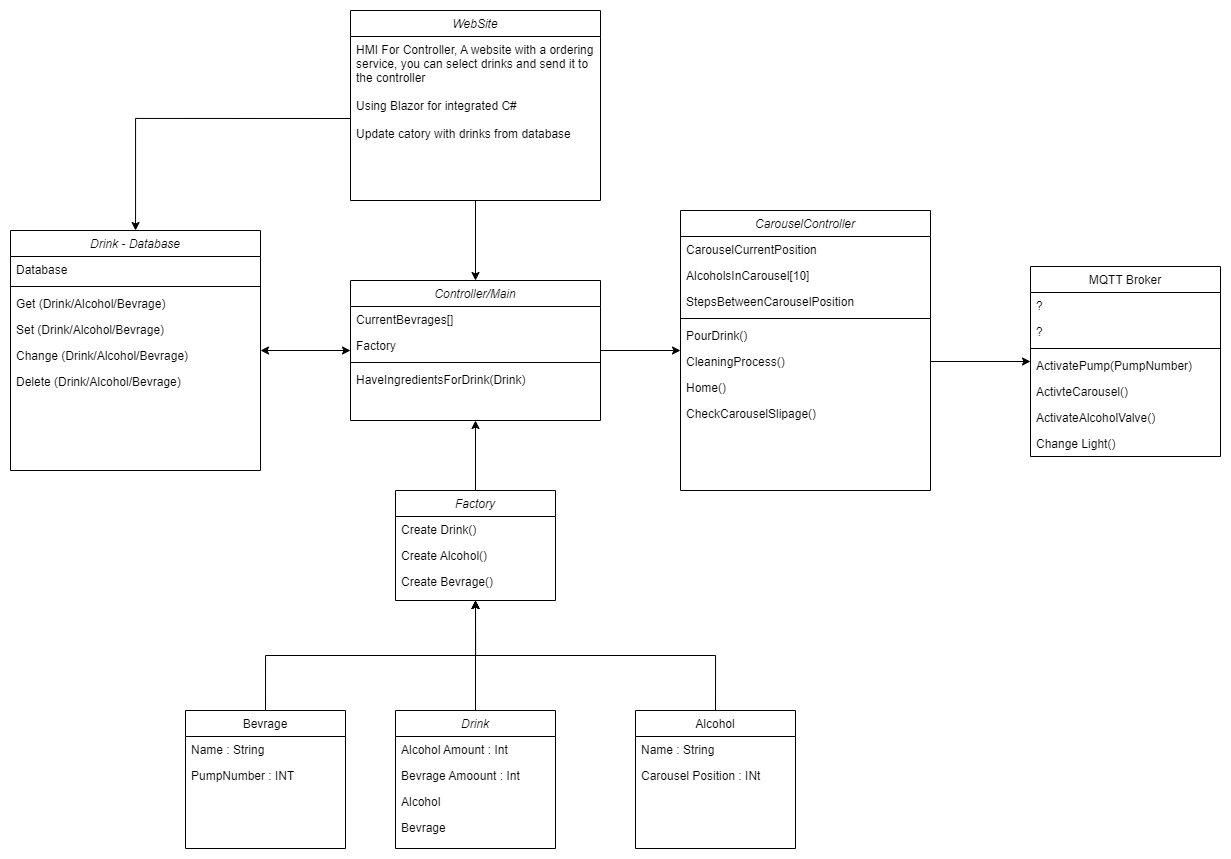

The diagram above was exported from draw.io. Its source (the exported page's mxGraphModel, read from the mxfile embedded in the PNG):
<mxGraphModel dx="2514" dy="2061" grid="1" gridSize="10" guides="1" tooltips="1" connect="1" arrows="1" fold="1" page="1" pageScale="1" pageWidth="827" pageHeight="1169" math="0" shadow="0">
  <root>
    <mxCell id="WIyWlLk6GJQsqaUBKTNV-0" />
    <mxCell id="WIyWlLk6GJQsqaUBKTNV-1" parent="WIyWlLk6GJQsqaUBKTNV-0" />
    <mxCell id="VYYjfr4lBIPInRtDuC03-61" style="edgeStyle=orthogonalEdgeStyle;rounded=0;orthogonalLoop=1;jettySize=auto;html=1;exitX=0;exitY=0.5;exitDx=0;exitDy=0;startArrow=classic;startFill=1;" edge="1" parent="WIyWlLk6GJQsqaUBKTNV-1" source="zkfFHV4jXpPFQw0GAbJ--0" target="VYYjfr4lBIPInRtDuC03-44">
      <mxGeometry relative="1" as="geometry" />
    </mxCell>
    <mxCell id="VYYjfr4lBIPInRtDuC03-98" style="edgeStyle=orthogonalEdgeStyle;rounded=0;orthogonalLoop=1;jettySize=auto;html=1;exitX=1;exitY=0.5;exitDx=0;exitDy=0;" edge="1" parent="WIyWlLk6GJQsqaUBKTNV-1" source="zkfFHV4jXpPFQw0GAbJ--0" target="VYYjfr4lBIPInRtDuC03-87">
      <mxGeometry relative="1" as="geometry" />
    </mxCell>
    <mxCell id="zkfFHV4jXpPFQw0GAbJ--0" value="Controller/Main" style="swimlane;fontStyle=2;align=center;verticalAlign=top;childLayout=stackLayout;horizontal=1;startSize=26;horizontalStack=0;resizeParent=1;resizeLast=0;collapsible=1;marginBottom=0;rounded=0;shadow=0;strokeWidth=1;" parent="WIyWlLk6GJQsqaUBKTNV-1" vertex="1">
      <mxGeometry x="230" y="-80" width="250" height="140" as="geometry">
        <mxRectangle x="230" y="140" width="160" height="26" as="alternateBounds" />
      </mxGeometry>
    </mxCell>
    <mxCell id="VYYjfr4lBIPInRtDuC03-57" value="CurrentBevrages[]" style="text;align=left;verticalAlign=top;spacingLeft=4;spacingRight=4;overflow=hidden;rotatable=0;points=[[0,0.5],[1,0.5]];portConstraint=eastwest;rounded=0;shadow=0;html=0;" vertex="1" parent="zkfFHV4jXpPFQw0GAbJ--0">
      <mxGeometry y="26" width="250" height="26" as="geometry" />
    </mxCell>
    <mxCell id="VYYjfr4lBIPInRtDuC03-85" value="Factory" style="text;align=left;verticalAlign=top;spacingLeft=4;spacingRight=4;overflow=hidden;rotatable=0;points=[[0,0.5],[1,0.5]];portConstraint=eastwest;rounded=0;shadow=0;html=0;" vertex="1" parent="zkfFHV4jXpPFQw0GAbJ--0">
      <mxGeometry y="52" width="250" height="26" as="geometry" />
    </mxCell>
    <mxCell id="zkfFHV4jXpPFQw0GAbJ--4" value="" style="line;html=1;strokeWidth=1;align=left;verticalAlign=middle;spacingTop=-1;spacingLeft=3;spacingRight=3;rotatable=0;labelPosition=right;points=[];portConstraint=eastwest;" parent="zkfFHV4jXpPFQw0GAbJ--0" vertex="1">
      <mxGeometry y="78" width="250" height="8" as="geometry" />
    </mxCell>
    <mxCell id="VYYjfr4lBIPInRtDuC03-60" value="HaveIngredientsForDrink(Drink)" style="text;align=left;verticalAlign=top;spacingLeft=4;spacingRight=4;overflow=hidden;rotatable=0;points=[[0,0.5],[1,0.5]];portConstraint=eastwest;" vertex="1" parent="zkfFHV4jXpPFQw0GAbJ--0">
      <mxGeometry y="86" width="250" height="26" as="geometry" />
    </mxCell>
    <mxCell id="VYYjfr4lBIPInRtDuC03-58" style="edgeStyle=orthogonalEdgeStyle;rounded=0;orthogonalLoop=1;jettySize=auto;html=1;exitX=0.5;exitY=0;exitDx=0;exitDy=0;entryX=0.5;entryY=1;entryDx=0;entryDy=0;" edge="1" parent="WIyWlLk6GJQsqaUBKTNV-1" source="zkfFHV4jXpPFQw0GAbJ--6" target="VYYjfr4lBIPInRtDuC03-79">
      <mxGeometry relative="1" as="geometry" />
    </mxCell>
    <mxCell id="zkfFHV4jXpPFQw0GAbJ--6" value="Alcohol" style="swimlane;fontStyle=0;align=center;verticalAlign=top;childLayout=stackLayout;horizontal=1;startSize=26;horizontalStack=0;resizeParent=1;resizeLast=0;collapsible=1;marginBottom=0;rounded=0;shadow=0;strokeWidth=1;" parent="WIyWlLk6GJQsqaUBKTNV-1" vertex="1">
      <mxGeometry x="515" y="350" width="160" height="138" as="geometry">
        <mxRectangle x="130" y="380" width="160" height="26" as="alternateBounds" />
      </mxGeometry>
    </mxCell>
    <mxCell id="zkfFHV4jXpPFQw0GAbJ--8" value="Name : String" style="text;align=left;verticalAlign=top;spacingLeft=4;spacingRight=4;overflow=hidden;rotatable=0;points=[[0,0.5],[1,0.5]];portConstraint=eastwest;rounded=0;shadow=0;html=0;" parent="zkfFHV4jXpPFQw0GAbJ--6" vertex="1">
      <mxGeometry y="26" width="160" height="26" as="geometry" />
    </mxCell>
    <mxCell id="zkfFHV4jXpPFQw0GAbJ--7" value="Carousel Position : INt" style="text;align=left;verticalAlign=top;spacingLeft=4;spacingRight=4;overflow=hidden;rotatable=0;points=[[0,0.5],[1,0.5]];portConstraint=eastwest;" parent="zkfFHV4jXpPFQw0GAbJ--6" vertex="1">
      <mxGeometry y="52" width="160" height="26" as="geometry" />
    </mxCell>
    <mxCell id="zkfFHV4jXpPFQw0GAbJ--17" value="MQTT Broker" style="swimlane;fontStyle=0;align=center;verticalAlign=top;childLayout=stackLayout;horizontal=1;startSize=26;horizontalStack=0;resizeParent=1;resizeLast=0;collapsible=1;marginBottom=0;rounded=0;shadow=0;strokeWidth=1;" parent="WIyWlLk6GJQsqaUBKTNV-1" vertex="1">
      <mxGeometry x="910" y="-94" width="190" height="190" as="geometry">
        <mxRectangle x="550" y="140" width="160" height="26" as="alternateBounds" />
      </mxGeometry>
    </mxCell>
    <mxCell id="zkfFHV4jXpPFQw0GAbJ--18" value="?" style="text;align=left;verticalAlign=top;spacingLeft=4;spacingRight=4;overflow=hidden;rotatable=0;points=[[0,0.5],[1,0.5]];portConstraint=eastwest;" parent="zkfFHV4jXpPFQw0GAbJ--17" vertex="1">
      <mxGeometry y="26" width="190" height="26" as="geometry" />
    </mxCell>
    <mxCell id="zkfFHV4jXpPFQw0GAbJ--19" value="?" style="text;align=left;verticalAlign=top;spacingLeft=4;spacingRight=4;overflow=hidden;rotatable=0;points=[[0,0.5],[1,0.5]];portConstraint=eastwest;rounded=0;shadow=0;html=0;" parent="zkfFHV4jXpPFQw0GAbJ--17" vertex="1">
      <mxGeometry y="52" width="190" height="26" as="geometry" />
    </mxCell>
    <mxCell id="zkfFHV4jXpPFQw0GAbJ--23" value="" style="line;html=1;strokeWidth=1;align=left;verticalAlign=middle;spacingTop=-1;spacingLeft=3;spacingRight=3;rotatable=0;labelPosition=right;points=[];portConstraint=eastwest;" parent="zkfFHV4jXpPFQw0GAbJ--17" vertex="1">
      <mxGeometry y="78" width="190" height="8" as="geometry" />
    </mxCell>
    <mxCell id="zkfFHV4jXpPFQw0GAbJ--24" value="ActivatePump(PumpNumber)" style="text;align=left;verticalAlign=top;spacingLeft=4;spacingRight=4;overflow=hidden;rotatable=0;points=[[0,0.5],[1,0.5]];portConstraint=eastwest;" parent="zkfFHV4jXpPFQw0GAbJ--17" vertex="1">
      <mxGeometry y="86" width="190" height="26" as="geometry" />
    </mxCell>
    <mxCell id="zkfFHV4jXpPFQw0GAbJ--25" value="ActivteCarousel()" style="text;align=left;verticalAlign=top;spacingLeft=4;spacingRight=4;overflow=hidden;rotatable=0;points=[[0,0.5],[1,0.5]];portConstraint=eastwest;" parent="zkfFHV4jXpPFQw0GAbJ--17" vertex="1">
      <mxGeometry y="112" width="190" height="26" as="geometry" />
    </mxCell>
    <mxCell id="VYYjfr4lBIPInRtDuC03-18" value="ActivateAlcoholValve()" style="text;align=left;verticalAlign=top;spacingLeft=4;spacingRight=4;overflow=hidden;rotatable=0;points=[[0,0.5],[1,0.5]];portConstraint=eastwest;" vertex="1" parent="zkfFHV4jXpPFQw0GAbJ--17">
      <mxGeometry y="138" width="190" height="26" as="geometry" />
    </mxCell>
    <mxCell id="VYYjfr4lBIPInRtDuC03-19" value="Change Light()" style="text;align=left;verticalAlign=top;spacingLeft=4;spacingRight=4;overflow=hidden;rotatable=0;points=[[0,0.5],[1,0.5]];portConstraint=eastwest;" vertex="1" parent="zkfFHV4jXpPFQw0GAbJ--17">
      <mxGeometry y="164" width="190" height="26" as="geometry" />
    </mxCell>
    <mxCell id="VYYjfr4lBIPInRtDuC03-59" style="edgeStyle=orthogonalEdgeStyle;rounded=0;orthogonalLoop=1;jettySize=auto;html=1;exitX=0.5;exitY=0;exitDx=0;exitDy=0;entryX=0.5;entryY=1;entryDx=0;entryDy=0;" edge="1" parent="WIyWlLk6GJQsqaUBKTNV-1" source="VYYjfr4lBIPInRtDuC03-1" target="VYYjfr4lBIPInRtDuC03-79">
      <mxGeometry relative="1" as="geometry">
        <mxPoint x="770" y="259.9999999999998" as="targetPoint" />
      </mxGeometry>
    </mxCell>
    <mxCell id="VYYjfr4lBIPInRtDuC03-1" value="Bevrage" style="swimlane;fontStyle=0;align=center;verticalAlign=top;childLayout=stackLayout;horizontal=1;startSize=26;horizontalStack=0;resizeParent=1;resizeLast=0;collapsible=1;marginBottom=0;rounded=0;shadow=0;strokeWidth=1;" vertex="1" parent="WIyWlLk6GJQsqaUBKTNV-1">
      <mxGeometry x="65" y="350" width="160" height="138" as="geometry">
        <mxRectangle x="130" y="380" width="160" height="26" as="alternateBounds" />
      </mxGeometry>
    </mxCell>
    <mxCell id="VYYjfr4lBIPInRtDuC03-2" value="Name : String" style="text;align=left;verticalAlign=top;spacingLeft=4;spacingRight=4;overflow=hidden;rotatable=0;points=[[0,0.5],[1,0.5]];portConstraint=eastwest;rounded=0;shadow=0;html=0;" vertex="1" parent="VYYjfr4lBIPInRtDuC03-1">
      <mxGeometry y="26" width="160" height="26" as="geometry" />
    </mxCell>
    <mxCell id="VYYjfr4lBIPInRtDuC03-3" value="PumpNumber : INT" style="text;align=left;verticalAlign=top;spacingLeft=4;spacingRight=4;overflow=hidden;rotatable=0;points=[[0,0.5],[1,0.5]];portConstraint=eastwest;" vertex="1" parent="VYYjfr4lBIPInRtDuC03-1">
      <mxGeometry y="52" width="160" height="26" as="geometry" />
    </mxCell>
    <mxCell id="VYYjfr4lBIPInRtDuC03-12" style="edgeStyle=orthogonalEdgeStyle;rounded=0;orthogonalLoop=1;jettySize=auto;html=1;" edge="1" parent="WIyWlLk6GJQsqaUBKTNV-1" source="VYYjfr4lBIPInRtDuC03-4" target="VYYjfr4lBIPInRtDuC03-79">
      <mxGeometry relative="1" as="geometry" />
    </mxCell>
    <mxCell id="VYYjfr4lBIPInRtDuC03-4" value="Drink" style="swimlane;fontStyle=2;align=center;verticalAlign=top;childLayout=stackLayout;horizontal=1;startSize=26;horizontalStack=0;resizeParent=1;resizeLast=0;collapsible=1;marginBottom=0;rounded=0;shadow=0;strokeWidth=1;" vertex="1" parent="WIyWlLk6GJQsqaUBKTNV-1">
      <mxGeometry x="275" y="350" width="160" height="138" as="geometry">
        <mxRectangle x="230" y="140" width="160" height="26" as="alternateBounds" />
      </mxGeometry>
    </mxCell>
    <mxCell id="VYYjfr4lBIPInRtDuC03-5" value="Alcohol Amount : Int" style="text;align=left;verticalAlign=top;spacingLeft=4;spacingRight=4;overflow=hidden;rotatable=0;points=[[0,0.5],[1,0.5]];portConstraint=eastwest;rounded=0;shadow=0;html=0;" vertex="1" parent="VYYjfr4lBIPInRtDuC03-4">
      <mxGeometry y="26" width="160" height="26" as="geometry" />
    </mxCell>
    <mxCell id="VYYjfr4lBIPInRtDuC03-7" value="Bevrage Amoount : Int" style="text;align=left;verticalAlign=top;spacingLeft=4;spacingRight=4;overflow=hidden;rotatable=0;points=[[0,0.5],[1,0.5]];portConstraint=eastwest;" vertex="1" parent="VYYjfr4lBIPInRtDuC03-4">
      <mxGeometry y="52" width="160" height="26" as="geometry" />
    </mxCell>
    <mxCell id="VYYjfr4lBIPInRtDuC03-8" value="Alcohol" style="text;align=left;verticalAlign=top;spacingLeft=4;spacingRight=4;overflow=hidden;rotatable=0;points=[[0,0.5],[1,0.5]];portConstraint=eastwest;" vertex="1" parent="VYYjfr4lBIPInRtDuC03-4">
      <mxGeometry y="78" width="160" height="26" as="geometry" />
    </mxCell>
    <mxCell id="VYYjfr4lBIPInRtDuC03-9" value="Bevrage" style="text;align=left;verticalAlign=top;spacingLeft=4;spacingRight=4;overflow=hidden;rotatable=0;points=[[0,0.5],[1,0.5]];portConstraint=eastwest;" vertex="1" parent="VYYjfr4lBIPInRtDuC03-4">
      <mxGeometry y="104" width="160" height="26" as="geometry" />
    </mxCell>
    <mxCell id="VYYjfr4lBIPInRtDuC03-33" style="edgeStyle=orthogonalEdgeStyle;rounded=0;orthogonalLoop=1;jettySize=auto;html=1;exitX=0.5;exitY=1;exitDx=0;exitDy=0;" edge="1" parent="WIyWlLk6GJQsqaUBKTNV-1" source="VYYjfr4lBIPInRtDuC03-24" target="zkfFHV4jXpPFQw0GAbJ--0">
      <mxGeometry relative="1" as="geometry" />
    </mxCell>
    <mxCell id="VYYjfr4lBIPInRtDuC03-24" value="WebSite" style="swimlane;fontStyle=2;align=center;verticalAlign=top;childLayout=stackLayout;horizontal=1;startSize=26;horizontalStack=0;resizeParent=1;resizeLast=0;collapsible=1;marginBottom=0;rounded=0;shadow=0;strokeWidth=1;" vertex="1" parent="WIyWlLk6GJQsqaUBKTNV-1">
      <mxGeometry x="230" y="-350" width="250" height="190" as="geometry">
        <mxRectangle x="230" y="140" width="160" height="26" as="alternateBounds" />
      </mxGeometry>
    </mxCell>
    <mxCell id="VYYjfr4lBIPInRtDuC03-25" value="HMI For Controller, A website with a ordering&#10;service, you can select drinks and send it to&#10;the controller&#10;&#10;Using Blazor for integrated C#&#10;&#10;Update catory with drinks from database" style="text;align=left;verticalAlign=top;spacingLeft=4;spacingRight=4;overflow=hidden;rotatable=0;points=[[0,0.5],[1,0.5]];portConstraint=eastwest;rounded=0;shadow=0;html=0;" vertex="1" parent="VYYjfr4lBIPInRtDuC03-24">
      <mxGeometry y="26" width="250" height="164" as="geometry" />
    </mxCell>
    <mxCell id="VYYjfr4lBIPInRtDuC03-44" value="Drink - Database" style="swimlane;fontStyle=2;align=center;verticalAlign=top;childLayout=stackLayout;horizontal=1;startSize=26;horizontalStack=0;resizeParent=1;resizeLast=0;collapsible=1;marginBottom=0;rounded=0;shadow=0;strokeWidth=1;" vertex="1" parent="WIyWlLk6GJQsqaUBKTNV-1">
      <mxGeometry x="-110" y="-130" width="250" height="240" as="geometry">
        <mxRectangle x="230" y="140" width="160" height="26" as="alternateBounds" />
      </mxGeometry>
    </mxCell>
    <mxCell id="VYYjfr4lBIPInRtDuC03-45" value="Database" style="text;align=left;verticalAlign=top;spacingLeft=4;spacingRight=4;overflow=hidden;rotatable=0;points=[[0,0.5],[1,0.5]];portConstraint=eastwest;rounded=0;shadow=0;html=0;" vertex="1" parent="VYYjfr4lBIPInRtDuC03-44">
      <mxGeometry y="26" width="250" height="26" as="geometry" />
    </mxCell>
    <mxCell id="VYYjfr4lBIPInRtDuC03-46" value="" style="line;html=1;strokeWidth=1;align=left;verticalAlign=middle;spacingTop=-1;spacingLeft=3;spacingRight=3;rotatable=0;labelPosition=right;points=[];portConstraint=eastwest;" vertex="1" parent="VYYjfr4lBIPInRtDuC03-44">
      <mxGeometry y="52" width="250" height="8" as="geometry" />
    </mxCell>
    <mxCell id="VYYjfr4lBIPInRtDuC03-47" value="Get (Drink/Alcohol/Bevrage)" style="text;align=left;verticalAlign=top;spacingLeft=4;spacingRight=4;overflow=hidden;rotatable=0;points=[[0,0.5],[1,0.5]];portConstraint=eastwest;" vertex="1" parent="VYYjfr4lBIPInRtDuC03-44">
      <mxGeometry y="60" width="250" height="26" as="geometry" />
    </mxCell>
    <mxCell id="VYYjfr4lBIPInRtDuC03-53" value="Set (Drink/Alcohol/Bevrage)" style="text;align=left;verticalAlign=top;spacingLeft=4;spacingRight=4;overflow=hidden;rotatable=0;points=[[0,0.5],[1,0.5]];portConstraint=eastwest;" vertex="1" parent="VYYjfr4lBIPInRtDuC03-44">
      <mxGeometry y="86" width="250" height="26" as="geometry" />
    </mxCell>
    <mxCell id="VYYjfr4lBIPInRtDuC03-54" value="Change (Drink/Alcohol/Bevrage)" style="text;align=left;verticalAlign=top;spacingLeft=4;spacingRight=4;overflow=hidden;rotatable=0;points=[[0,0.5],[1,0.5]];portConstraint=eastwest;" vertex="1" parent="VYYjfr4lBIPInRtDuC03-44">
      <mxGeometry y="112" width="250" height="26" as="geometry" />
    </mxCell>
    <mxCell id="VYYjfr4lBIPInRtDuC03-55" value="Delete (Drink/Alcohol/Bevrage)" style="text;align=left;verticalAlign=top;spacingLeft=4;spacingRight=4;overflow=hidden;rotatable=0;points=[[0,0.5],[1,0.5]];portConstraint=eastwest;" vertex="1" parent="VYYjfr4lBIPInRtDuC03-44">
      <mxGeometry y="138" width="250" height="26" as="geometry" />
    </mxCell>
    <mxCell id="VYYjfr4lBIPInRtDuC03-62" style="edgeStyle=orthogonalEdgeStyle;rounded=0;orthogonalLoop=1;jettySize=auto;html=1;exitX=0;exitY=0.5;exitDx=0;exitDy=0;" edge="1" parent="WIyWlLk6GJQsqaUBKTNV-1" source="VYYjfr4lBIPInRtDuC03-25" target="VYYjfr4lBIPInRtDuC03-44">
      <mxGeometry relative="1" as="geometry" />
    </mxCell>
    <mxCell id="VYYjfr4lBIPInRtDuC03-79" value="Factory" style="swimlane;fontStyle=2;align=center;verticalAlign=top;childLayout=stackLayout;horizontal=1;startSize=26;horizontalStack=0;resizeParent=1;resizeLast=0;collapsible=1;marginBottom=0;rounded=0;shadow=0;strokeWidth=1;" vertex="1" parent="WIyWlLk6GJQsqaUBKTNV-1">
      <mxGeometry x="275" y="130" width="160" height="110" as="geometry">
        <mxRectangle x="230" y="140" width="160" height="26" as="alternateBounds" />
      </mxGeometry>
    </mxCell>
    <mxCell id="zkfFHV4jXpPFQw0GAbJ--5" value="Create Drink()" style="text;align=left;verticalAlign=top;spacingLeft=4;spacingRight=4;overflow=hidden;rotatable=0;points=[[0,0.5],[1,0.5]];portConstraint=eastwest;" parent="VYYjfr4lBIPInRtDuC03-79" vertex="1">
      <mxGeometry y="26" width="160" height="26" as="geometry" />
    </mxCell>
    <mxCell id="VYYjfr4lBIPInRtDuC03-77" value="Create Alcohol()" style="text;align=left;verticalAlign=top;spacingLeft=4;spacingRight=4;overflow=hidden;rotatable=0;points=[[0,0.5],[1,0.5]];portConstraint=eastwest;" vertex="1" parent="VYYjfr4lBIPInRtDuC03-79">
      <mxGeometry y="52" width="160" height="26" as="geometry" />
    </mxCell>
    <mxCell id="VYYjfr4lBIPInRtDuC03-78" value="Create Bevrage()" style="text;align=left;verticalAlign=top;spacingLeft=4;spacingRight=4;overflow=hidden;rotatable=0;points=[[0,0.5],[1,0.5]];portConstraint=eastwest;" vertex="1" parent="VYYjfr4lBIPInRtDuC03-79">
      <mxGeometry y="78" width="160" height="26" as="geometry" />
    </mxCell>
    <mxCell id="VYYjfr4lBIPInRtDuC03-84" style="edgeStyle=orthogonalEdgeStyle;rounded=0;orthogonalLoop=1;jettySize=auto;html=1;exitX=0.5;exitY=0;exitDx=0;exitDy=0;" edge="1" parent="WIyWlLk6GJQsqaUBKTNV-1" source="VYYjfr4lBIPInRtDuC03-79" target="zkfFHV4jXpPFQw0GAbJ--0">
      <mxGeometry relative="1" as="geometry" />
    </mxCell>
    <mxCell id="VYYjfr4lBIPInRtDuC03-87" value="CarouselController" style="swimlane;fontStyle=2;align=center;verticalAlign=top;childLayout=stackLayout;horizontal=1;startSize=26;horizontalStack=0;resizeParent=1;resizeLast=0;collapsible=1;marginBottom=0;rounded=0;shadow=0;strokeWidth=1;" vertex="1" parent="WIyWlLk6GJQsqaUBKTNV-1">
      <mxGeometry x="560" y="-150" width="250" height="280" as="geometry">
        <mxRectangle x="230" y="140" width="160" height="26" as="alternateBounds" />
      </mxGeometry>
    </mxCell>
    <mxCell id="VYYjfr4lBIPInRtDuC03-88" value="CarouselCurrentPosition" style="text;align=left;verticalAlign=top;spacingLeft=4;spacingRight=4;overflow=hidden;rotatable=0;points=[[0,0.5],[1,0.5]];portConstraint=eastwest;rounded=0;shadow=0;html=0;" vertex="1" parent="VYYjfr4lBIPInRtDuC03-87">
      <mxGeometry y="26" width="250" height="26" as="geometry" />
    </mxCell>
    <mxCell id="VYYjfr4lBIPInRtDuC03-89" value="AlcoholsInCarousel[10]" style="text;align=left;verticalAlign=top;spacingLeft=4;spacingRight=4;overflow=hidden;rotatable=0;points=[[0,0.5],[1,0.5]];portConstraint=eastwest;rounded=0;shadow=0;html=0;" vertex="1" parent="VYYjfr4lBIPInRtDuC03-87">
      <mxGeometry y="52" width="250" height="26" as="geometry" />
    </mxCell>
    <mxCell id="VYYjfr4lBIPInRtDuC03-100" value="StepsBetweenCarouselPosition" style="text;align=left;verticalAlign=top;spacingLeft=4;spacingRight=4;overflow=hidden;rotatable=0;points=[[0,0.5],[1,0.5]];portConstraint=eastwest;rounded=0;shadow=0;html=0;" vertex="1" parent="VYYjfr4lBIPInRtDuC03-87">
      <mxGeometry y="78" width="250" height="26" as="geometry" />
    </mxCell>
    <mxCell id="VYYjfr4lBIPInRtDuC03-92" value="" style="line;html=1;strokeWidth=1;align=left;verticalAlign=middle;spacingTop=-1;spacingLeft=3;spacingRight=3;rotatable=0;labelPosition=right;points=[];portConstraint=eastwest;" vertex="1" parent="VYYjfr4lBIPInRtDuC03-87">
      <mxGeometry y="104" width="250" height="8" as="geometry" />
    </mxCell>
    <mxCell id="VYYjfr4lBIPInRtDuC03-93" value="PourDrink()" style="text;align=left;verticalAlign=top;spacingLeft=4;spacingRight=4;overflow=hidden;rotatable=0;points=[[0,0.5],[1,0.5]];portConstraint=eastwest;" vertex="1" parent="VYYjfr4lBIPInRtDuC03-87">
      <mxGeometry y="112" width="250" height="26" as="geometry" />
    </mxCell>
    <mxCell id="VYYjfr4lBIPInRtDuC03-94" value="CleaningProcess()" style="text;align=left;verticalAlign=top;spacingLeft=4;spacingRight=4;overflow=hidden;rotatable=0;points=[[0,0.5],[1,0.5]];portConstraint=eastwest;" vertex="1" parent="VYYjfr4lBIPInRtDuC03-87">
      <mxGeometry y="138" width="250" height="26" as="geometry" />
    </mxCell>
    <mxCell id="VYYjfr4lBIPInRtDuC03-95" value="Home()" style="text;align=left;verticalAlign=top;spacingLeft=4;spacingRight=4;overflow=hidden;rotatable=0;points=[[0,0.5],[1,0.5]];portConstraint=eastwest;" vertex="1" parent="VYYjfr4lBIPInRtDuC03-87">
      <mxGeometry y="164" width="250" height="26" as="geometry" />
    </mxCell>
    <mxCell id="VYYjfr4lBIPInRtDuC03-97" value="CheckCarouselSlipage()" style="text;align=left;verticalAlign=top;spacingLeft=4;spacingRight=4;overflow=hidden;rotatable=0;points=[[0,0.5],[1,0.5]];portConstraint=eastwest;" vertex="1" parent="VYYjfr4lBIPInRtDuC03-87">
      <mxGeometry y="190" width="250" height="26" as="geometry" />
    </mxCell>
    <mxCell id="VYYjfr4lBIPInRtDuC03-99" style="edgeStyle=orthogonalEdgeStyle;rounded=0;orthogonalLoop=1;jettySize=auto;html=1;exitX=1;exitY=0.5;exitDx=0;exitDy=0;" edge="1" parent="WIyWlLk6GJQsqaUBKTNV-1" source="VYYjfr4lBIPInRtDuC03-94" target="zkfFHV4jXpPFQw0GAbJ--17">
      <mxGeometry relative="1" as="geometry" />
    </mxCell>
  </root>
</mxGraphModel>